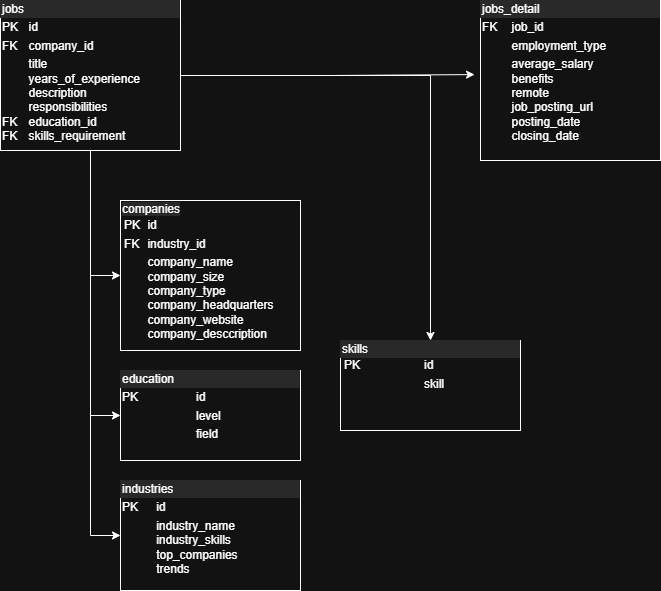

The diagram above was exported from draw.io. Its source (the exported page's mxGraphModel, read from the mxfile embedded in the PNG):
<mxGraphModel dx="464" dy="742" grid="1" gridSize="10" guides="1" tooltips="1" connect="1" arrows="1" fold="1" page="1" pageScale="1" pageWidth="850" pageHeight="1100" math="0" shadow="0">
  <root>
    <mxCell id="0" />
    <mxCell id="1" parent="0" />
    <mxCell id="kEJUKP7YqWDUfxi1mxv1-13" style="edgeStyle=orthogonalEdgeStyle;rounded=0;orthogonalLoop=1;jettySize=auto;html=1;entryX=0;entryY=0.5;entryDx=0;entryDy=0;" edge="1" parent="1" source="kEJUKP7YqWDUfxi1mxv1-5" target="kEJUKP7YqWDUfxi1mxv1-6">
      <mxGeometry relative="1" as="geometry" />
    </mxCell>
    <mxCell id="kEJUKP7YqWDUfxi1mxv1-14" style="edgeStyle=orthogonalEdgeStyle;rounded=0;orthogonalLoop=1;jettySize=auto;html=1;entryX=0;entryY=0.5;entryDx=0;entryDy=0;" edge="1" parent="1" source="kEJUKP7YqWDUfxi1mxv1-5" target="kEJUKP7YqWDUfxi1mxv1-8">
      <mxGeometry relative="1" as="geometry" />
    </mxCell>
    <mxCell id="kEJUKP7YqWDUfxi1mxv1-15" style="edgeStyle=orthogonalEdgeStyle;rounded=0;orthogonalLoop=1;jettySize=auto;html=1;entryX=0;entryY=0.5;entryDx=0;entryDy=0;" edge="1" parent="1" source="kEJUKP7YqWDUfxi1mxv1-5" target="kEJUKP7YqWDUfxi1mxv1-9">
      <mxGeometry relative="1" as="geometry" />
    </mxCell>
    <mxCell id="kEJUKP7YqWDUfxi1mxv1-16" style="edgeStyle=orthogonalEdgeStyle;rounded=0;orthogonalLoop=1;jettySize=auto;html=1;entryX=0.5;entryY=0;entryDx=0;entryDy=0;" edge="1" parent="1" source="kEJUKP7YqWDUfxi1mxv1-5" target="kEJUKP7YqWDUfxi1mxv1-10">
      <mxGeometry relative="1" as="geometry" />
    </mxCell>
    <mxCell id="kEJUKP7YqWDUfxi1mxv1-5" value="&lt;div style=&quot;box-sizing: border-box; width: 100%; background: rgb(228, 228, 228); padding: 2px;&quot;&gt;jobs&lt;/div&gt;&lt;table style=&quot;width:100%;font-size:1em;&quot; cellpadding=&quot;2&quot; cellspacing=&quot;0&quot;&gt;&lt;tbody&gt;&lt;tr&gt;&lt;td&gt;PK&lt;/td&gt;&lt;td&gt;id&lt;/td&gt;&lt;/tr&gt;&lt;tr&gt;&lt;td&gt;FK&lt;/td&gt;&lt;td&gt;company_id&lt;/td&gt;&lt;/tr&gt;&lt;tr&gt;&lt;td&gt;&lt;br&gt;&lt;br&gt;&lt;br&gt;&lt;br&gt;FK&lt;br&gt;FK&lt;/td&gt;&lt;td&gt;title&lt;br&gt;years_of_experience&lt;br&gt;description&lt;br&gt;responsibilities&lt;br&gt;education_id&lt;br&gt;skills_requirement&lt;br&gt;&lt;/td&gt;&lt;/tr&gt;&lt;/tbody&gt;&lt;/table&gt;" style="verticalAlign=top;align=left;overflow=fill;html=1;whiteSpace=wrap;" vertex="1" parent="1">
      <mxGeometry x="20" y="20" width="180" height="150" as="geometry" />
    </mxCell>
    <mxCell id="kEJUKP7YqWDUfxi1mxv1-6" value="&lt;div style=&quot;box-sizing: border-box; width: 100%; background-image: initial; background-position: initial; background-size: initial; background-repeat: initial; background-attachment: initial; background-origin: initial; background-clip: initial; padding: 2px;&quot;&gt;&lt;span style=&quot;background-color: light-dark(rgb(228, 228, 228), rgb(41, 41, 41));&quot;&gt;companies&lt;/span&gt;&lt;table style=&quot;background-color: transparent; color: light-dark(rgb(0, 0, 0), rgb(255, 255, 255)); font-size: 1em; width: 100%;&quot; cellpadding=&quot;2&quot; cellspacing=&quot;0&quot;&gt;&lt;tbody&gt;&lt;tr&gt;&lt;td&gt;&lt;span style=&quot;background-color: light-dark(#ffffff, var(--ge-dark-color, #121212));&quot;&gt;PK&lt;/span&gt;&lt;/td&gt;&lt;td&gt;&lt;span style=&quot;background-color: light-dark(#ffffff, var(--ge-dark-color, #121212));&quot;&gt;id&lt;/span&gt;&lt;/td&gt;&lt;/tr&gt;&lt;tr&gt;&lt;td&gt;&lt;span style=&quot;background-color: light-dark(#ffffff, var(--ge-dark-color, #121212));&quot;&gt;FK&lt;/span&gt;&lt;/td&gt;&lt;td&gt;&lt;span style=&quot;background-color: light-dark(#ffffff, var(--ge-dark-color, #121212));&quot;&gt;industry_id&lt;/span&gt;&lt;/td&gt;&lt;/tr&gt;&lt;tr&gt;&lt;td&gt;&lt;/td&gt;&lt;td&gt;&lt;span style=&quot;background-color: light-dark(#ffffff, var(--ge-dark-color, #121212));&quot;&gt;company_name&lt;br&gt;company_size&lt;br&gt;company_type&lt;br&gt;company_headquarters&lt;br&gt;company_website&lt;br&gt;company_desccription&lt;/span&gt;&lt;/td&gt;&lt;/tr&gt;&lt;/tbody&gt;&lt;/table&gt;&lt;/div&gt;" style="verticalAlign=top;align=left;overflow=fill;html=1;whiteSpace=wrap;" vertex="1" parent="1">
      <mxGeometry x="140" y="220" width="180" height="150" as="geometry" />
    </mxCell>
    <mxCell id="kEJUKP7YqWDUfxi1mxv1-7" value="&lt;div style=&quot;box-sizing: border-box; width: 100%; background: rgb(228, 228, 228); padding: 2px;&quot;&gt;jobs_detail&lt;/div&gt;&lt;table style=&quot;width:100%;font-size:1em;&quot; cellpadding=&quot;2&quot; cellspacing=&quot;0&quot;&gt;&lt;tbody&gt;&lt;tr&gt;&lt;td&gt;FK&lt;/td&gt;&lt;td&gt;job_id&lt;/td&gt;&lt;/tr&gt;&lt;tr&gt;&lt;td&gt;&lt;br&gt;&lt;/td&gt;&lt;td&gt;employment_type&lt;/td&gt;&lt;/tr&gt;&lt;tr&gt;&lt;td&gt;&lt;/td&gt;&lt;td&gt;average_salary&lt;br&gt;benefits&lt;br&gt;remote&lt;br&gt;job_posting_url&lt;br&gt;posting_date&lt;br&gt;closing_date&lt;/td&gt;&lt;/tr&gt;&lt;/tbody&gt;&lt;/table&gt;" style="verticalAlign=top;align=left;overflow=fill;html=1;whiteSpace=wrap;" vertex="1" parent="1">
      <mxGeometry x="500" y="20" width="180" height="160" as="geometry" />
    </mxCell>
    <mxCell id="kEJUKP7YqWDUfxi1mxv1-8" value="&lt;div style=&quot;box-sizing: border-box; width: 100%; background: rgb(228, 228, 228); padding: 2px;&quot;&gt;industries&lt;/div&gt;&lt;table style=&quot;width:100%;font-size:1em;&quot; cellpadding=&quot;2&quot; cellspacing=&quot;0&quot;&gt;&lt;tbody&gt;&lt;tr&gt;&lt;td&gt;PK&lt;/td&gt;&lt;td&gt;id&lt;br&gt;&lt;/td&gt;&lt;/tr&gt;&lt;tr&gt;&lt;td&gt;&lt;br&gt;&lt;/td&gt;&lt;td&gt;industry_name&lt;br&gt;industry_skills&lt;br&gt;top_companies&lt;br&gt;trends&lt;/td&gt;&lt;/tr&gt;&lt;tr&gt;&lt;td&gt;&lt;br&gt;&lt;br&gt;&lt;/td&gt;&lt;td&gt;&lt;br&gt;&lt;/td&gt;&lt;/tr&gt;&lt;/tbody&gt;&lt;/table&gt;" style="verticalAlign=top;align=left;overflow=fill;html=1;whiteSpace=wrap;" vertex="1" parent="1">
      <mxGeometry x="140" y="500" width="180" height="110" as="geometry" />
    </mxCell>
    <mxCell id="kEJUKP7YqWDUfxi1mxv1-9" value="&lt;div style=&quot;box-sizing: border-box; width: 100%; background: rgb(228, 228, 228); padding: 2px;&quot;&gt;education&lt;/div&gt;&lt;table style=&quot;width:100%;font-size:1em;&quot; cellpadding=&quot;2&quot; cellspacing=&quot;0&quot;&gt;&lt;tbody&gt;&lt;tr&gt;&lt;td&gt;PK&lt;/td&gt;&lt;td&gt;id&lt;/td&gt;&lt;/tr&gt;&lt;tr&gt;&lt;td&gt;&lt;br&gt;&lt;/td&gt;&lt;td&gt;level&lt;/td&gt;&lt;/tr&gt;&lt;tr&gt;&lt;td&gt;&lt;/td&gt;&lt;td&gt;field&lt;/td&gt;&lt;/tr&gt;&lt;/tbody&gt;&lt;/table&gt;" style="verticalAlign=top;align=left;overflow=fill;html=1;whiteSpace=wrap;" vertex="1" parent="1">
      <mxGeometry x="140" y="390" width="180" height="90" as="geometry" />
    </mxCell>
    <mxCell id="kEJUKP7YqWDUfxi1mxv1-10" value="&lt;div style=&quot;box-sizing: border-box; width: 100%; background: rgb(228, 228, 228); padding: 2px;&quot;&gt;skills&lt;table align=&quot;left&quot; style=&quot;background-color: transparent; color: light-dark(rgb(0, 0, 0), rgb(255, 255, 255)); font-size: 1em; width: 100%;&quot; cellpadding=&quot;2&quot; cellspacing=&quot;0&quot;&gt;&lt;tbody&gt;&lt;tr&gt;&lt;td&gt;PK&lt;/td&gt;&lt;td&gt;id&lt;/td&gt;&lt;/tr&gt;&lt;tr&gt;&lt;td&gt;&lt;br&gt;&lt;/td&gt;&lt;td&gt;skill&lt;/td&gt;&lt;/tr&gt;&lt;tr&gt;&lt;td&gt;&lt;/td&gt;&lt;td&gt;&lt;br&gt;&lt;/td&gt;&lt;/tr&gt;&lt;/tbody&gt;&lt;/table&gt;&lt;/div&gt;" style="verticalAlign=top;align=left;overflow=fill;html=1;whiteSpace=wrap;" vertex="1" parent="1">
      <mxGeometry x="360" y="360" width="180" height="90" as="geometry" />
    </mxCell>
    <mxCell id="kEJUKP7YqWDUfxi1mxv1-12" style="edgeStyle=orthogonalEdgeStyle;rounded=0;orthogonalLoop=1;jettySize=auto;html=1;entryX=-0.033;entryY=0.463;entryDx=0;entryDy=0;entryPerimeter=0;strokeColor=default;curved=0;" edge="1" parent="1" source="kEJUKP7YqWDUfxi1mxv1-5" target="kEJUKP7YqWDUfxi1mxv1-7">
      <mxGeometry relative="1" as="geometry" />
    </mxCell>
  </root>
</mxGraphModel>